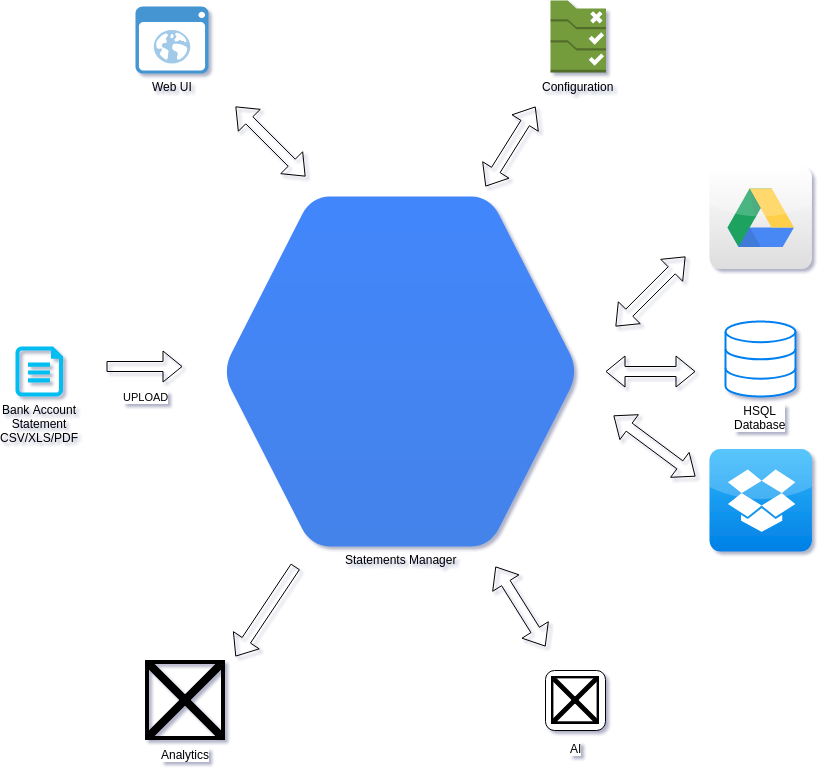

The diagram above was exported from draw.io. Its source (the exported page's mxGraphModel, read from the mxfile embedded in the PNG):
<mxGraphModel dx="1327" dy="2019" grid="1" gridSize="10" guides="1" tooltips="1" connect="1" arrows="1" fold="1" page="1" pageScale="1" pageWidth="827" pageHeight="1169" math="0" shadow="0">
  <root>
    <mxCell id="0" />
    <mxCell id="1" parent="0" />
    <mxCell id="LHh9RkPo9lzZHHA-rnef-6" value="Bank Account&lt;br&gt;Statement&lt;br&gt;CSV/XLS/PDF&lt;br&gt;" style="verticalLabelPosition=bottom;html=1;verticalAlign=top;align=center;strokeColor=none;fillColor=#00BEF2;shape=mxgraph.azure.cloud_services_configuration_file;pointerEvents=1;" vertex="1" parent="1">
      <mxGeometry x="30" y="270" width="47.5" height="50" as="geometry" />
    </mxCell>
    <mxCell id="LHh9RkPo9lzZHHA-rnef-7" value="Statements Manager" style="shape=mxgraph.gcp.extras.blue_hexagon;html=1;fillColor=#4387FD;gradientColor=#4683EA;strokeColor=none;verticalLabelPosition=bottom;verticalAlign=top;align=center;" vertex="1" parent="1">
      <mxGeometry x="240" y="120" width="350" height="350" as="geometry" />
    </mxCell>
    <mxCell id="LHh9RkPo9lzZHHA-rnef-9" value="UPLOAD" style="shape=flexArrow;endArrow=classic;html=1;" edge="1" parent="1">
      <mxGeometry x="0.0263" y="-30" width="50" height="50" relative="1" as="geometry">
        <mxPoint x="121" y="290" as="sourcePoint" />
        <mxPoint x="197" y="290" as="targetPoint" />
        <mxPoint as="offset" />
      </mxGeometry>
    </mxCell>
    <mxCell id="LHh9RkPo9lzZHHA-rnef-10" value="HSQL&lt;br&gt;Database&lt;br&gt;" style="html=1;verticalLabelPosition=bottom;align=center;labelBackgroundColor=#ffffff;verticalAlign=top;strokeWidth=2;strokeColor=#0080F0;fillColor=#ffffff;shadow=0;dashed=0;shape=mxgraph.ios7.icons.data;" vertex="1" parent="1">
      <mxGeometry x="740" y="245" width="70" height="75" as="geometry" />
    </mxCell>
    <mxCell id="LHh9RkPo9lzZHHA-rnef-13" value="" style="dashed=0;outlineConnect=0;html=1;align=center;labelPosition=center;verticalLabelPosition=bottom;verticalAlign=top;shape=mxgraph.webicons.google_drive;fillColor=#FFFFFF;gradientColor=#DFDEDE" vertex="1" parent="1">
      <mxGeometry x="724" y="90" width="102.4" height="102.4" as="geometry" />
    </mxCell>
    <mxCell id="LHh9RkPo9lzZHHA-rnef-14" value="" style="dashed=0;outlineConnect=0;html=1;align=center;labelPosition=center;verticalLabelPosition=bottom;verticalAlign=top;shape=mxgraph.webicons.dropbox2;fillColor=#2FB8FC;gradientColor=#0080E6" vertex="1" parent="1">
      <mxGeometry x="724" y="372.5" width="102.4" height="102.4" as="geometry" />
    </mxCell>
    <mxCell id="LHh9RkPo9lzZHHA-rnef-15" value="" style="shape=flexArrow;endArrow=classic;startArrow=classic;html=1;" edge="1" parent="1">
      <mxGeometry width="50" height="50" relative="1" as="geometry">
        <mxPoint x="620" y="295" as="sourcePoint" />
        <mxPoint x="710" y="295" as="targetPoint" />
      </mxGeometry>
    </mxCell>
    <mxCell id="LHh9RkPo9lzZHHA-rnef-16" value="" style="shape=flexArrow;endArrow=classic;startArrow=classic;html=1;" edge="1" parent="1">
      <mxGeometry width="50" height="50" relative="1" as="geometry">
        <mxPoint x="630" y="250" as="sourcePoint" />
        <mxPoint x="700" y="180" as="targetPoint" />
      </mxGeometry>
    </mxCell>
    <mxCell id="LHh9RkPo9lzZHHA-rnef-17" value="" style="shape=flexArrow;endArrow=classic;startArrow=classic;html=1;" edge="1" parent="1">
      <mxGeometry width="50" height="50" relative="1" as="geometry">
        <mxPoint x="628" y="339" as="sourcePoint" />
        <mxPoint x="710" y="400" as="targetPoint" />
      </mxGeometry>
    </mxCell>
    <mxCell id="LHh9RkPo9lzZHHA-rnef-18" value="Analytics" style="image;html=1;labelBackgroundColor=#ffffff;image=img/lib/clip_art/finance/Pie_Chart_128x128.png" vertex="1" parent="1">
      <mxGeometry x="160" y="584" width="80" height="80" as="geometry" />
    </mxCell>
    <mxCell id="LHh9RkPo9lzZHHA-rnef-19" value="" style="shape=flexArrow;endArrow=classic;html=1;" edge="1" parent="1">
      <mxGeometry width="50" height="50" relative="1" as="geometry">
        <mxPoint x="310" y="490" as="sourcePoint" />
        <mxPoint x="250" y="580" as="targetPoint" />
      </mxGeometry>
    </mxCell>
    <mxCell id="LHh9RkPo9lzZHHA-rnef-20" value="AI" style="icon;html=1;image=img/clipart/Gear_128x128.png" vertex="1" parent="1">
      <mxGeometry x="560" y="594" width="60" height="60" as="geometry" />
    </mxCell>
    <mxCell id="LHh9RkPo9lzZHHA-rnef-21" value="" style="shape=flexArrow;endArrow=classic;startArrow=classic;html=1;" edge="1" parent="1">
      <mxGeometry width="50" height="50" relative="1" as="geometry">
        <mxPoint x="510" y="490" as="sourcePoint" />
        <mxPoint x="560" y="570" as="targetPoint" />
      </mxGeometry>
    </mxCell>
    <mxCell id="LHh9RkPo9lzZHHA-rnef-23" value="Configuration" style="outlineConnect=0;dashed=0;verticalLabelPosition=bottom;verticalAlign=top;align=center;html=1;shape=mxgraph.aws3.config_rule;fillColor=#759C3E;gradientColor=none;" vertex="1" parent="1">
      <mxGeometry x="565" y="-76" width="55.5" height="72" as="geometry" />
    </mxCell>
    <mxCell id="LHh9RkPo9lzZHHA-rnef-24" value="" style="shape=flexArrow;endArrow=classic;startArrow=classic;html=1;" edge="1" parent="1">
      <mxGeometry width="50" height="50" relative="1" as="geometry">
        <mxPoint x="500" y="110" as="sourcePoint" />
        <mxPoint x="550" y="30" as="targetPoint" />
      </mxGeometry>
    </mxCell>
    <mxCell id="LHh9RkPo9lzZHHA-rnef-25" value="Web UI" style="shadow=0;dashed=0;html=1;strokeColor=none;fillColor=#4495D1;labelPosition=center;verticalLabelPosition=bottom;verticalAlign=top;align=center;outlineConnect=0;shape=mxgraph.veeam.2d.web_ui;" vertex="1" parent="1">
      <mxGeometry x="150" y="-70" width="73" height="67" as="geometry" />
    </mxCell>
    <mxCell id="LHh9RkPo9lzZHHA-rnef-26" value="" style="shape=flexArrow;endArrow=classic;startArrow=classic;html=1;" edge="1" parent="1">
      <mxGeometry width="50" height="50" relative="1" as="geometry">
        <mxPoint x="320" y="100" as="sourcePoint" />
        <mxPoint x="250" y="30" as="targetPoint" />
      </mxGeometry>
    </mxCell>
  </root>
</mxGraphModel>